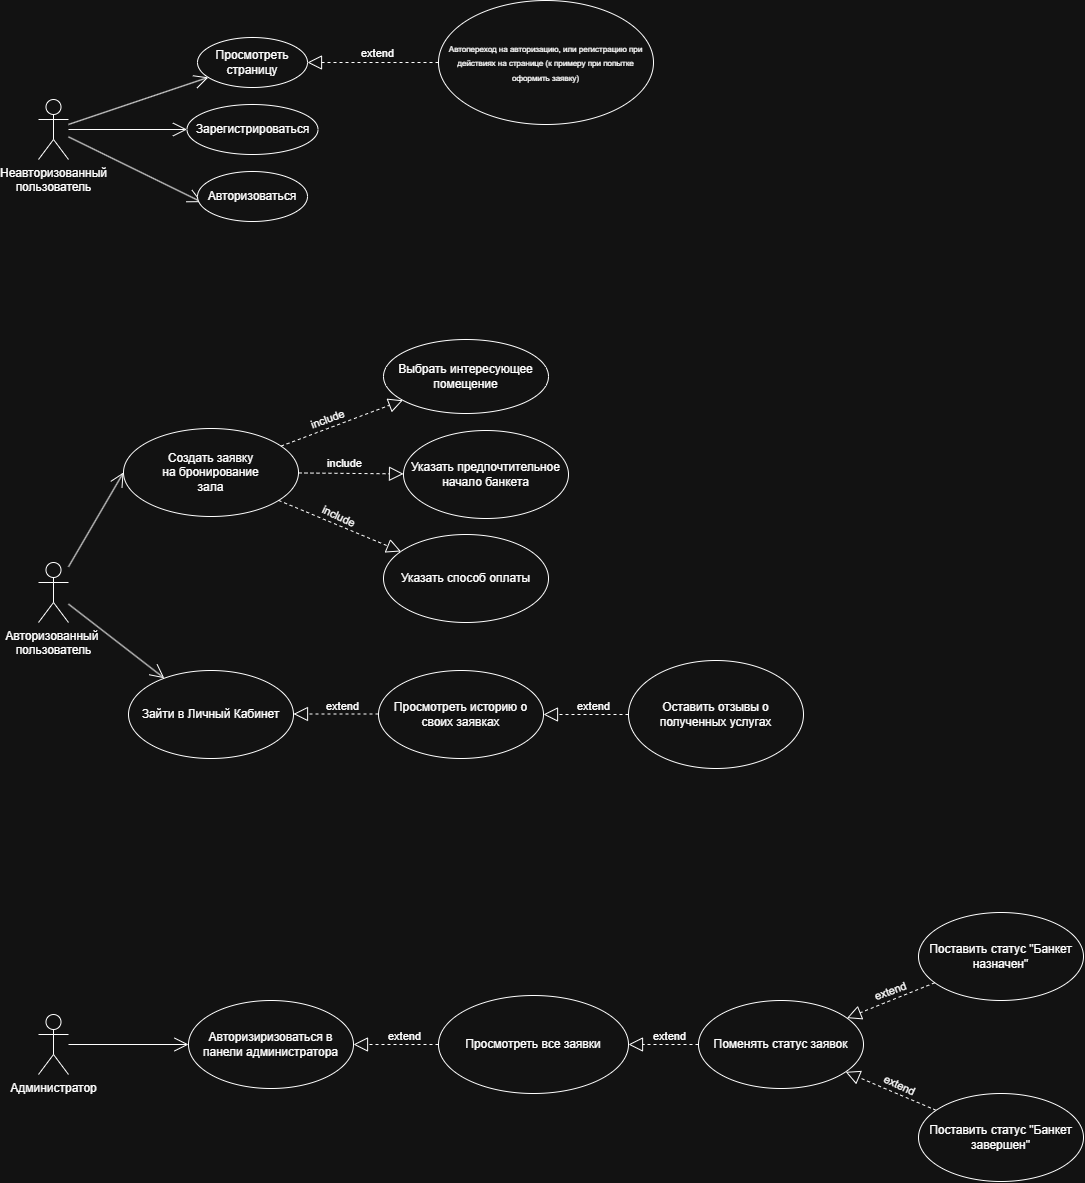

The diagram above was exported from draw.io. Its source (the exported page's mxGraphModel, read from the mxfile embedded in the PNG):
<mxGraphModel dx="2046" dy="740" grid="1" gridSize="10" guides="1" tooltips="1" connect="1" arrows="1" fold="1" page="0" pageScale="1" pageWidth="827" pageHeight="1169" math="0" shadow="0">
  <root>
    <mxCell id="0" />
    <mxCell id="1" parent="0" />
    <mxCell id="3mPg-ipYSDJXxIjP3dlR-5" parent="1" style="shape=umlActor;verticalLabelPosition=bottom;verticalAlign=top;html=1;" value="&lt;div&gt;Неавторизованный&lt;/div&gt;&lt;div&gt;пользователь&lt;/div&gt;" vertex="1">
      <mxGeometry height="60" width="30" x="150" y="559" as="geometry" />
    </mxCell>
    <mxCell id="3mPg-ipYSDJXxIjP3dlR-11" edge="1" parent="1" source="3mPg-ipYSDJXxIjP3dlR-5" style="endArrow=open;endFill=1;endSize=12;html=1;rounded=0;" target="3mPg-ipYSDJXxIjP3dlR-13" value="">
      <mxGeometry relative="1" width="160" as="geometry">
        <mxPoint x="250" y="561" as="sourcePoint" />
        <mxPoint x="320" y="561" as="targetPoint" />
      </mxGeometry>
    </mxCell>
    <mxCell id="3mPg-ipYSDJXxIjP3dlR-12" parent="1" style="shape=umlActor;verticalLabelPosition=bottom;verticalAlign=top;html=1;" value="&lt;div&gt;Авторизованный&amp;nbsp;&lt;/div&gt;&lt;div&gt;пользователь&lt;/div&gt;" vertex="1">
      <mxGeometry height="60" width="30" x="150" y="1022" as="geometry" />
    </mxCell>
    <mxCell id="3mPg-ipYSDJXxIjP3dlR-13" parent="1" style="ellipse;whiteSpace=wrap;html=1;" value="&lt;div&gt;&lt;span style=&quot;background-color: transparent; color: light-dark(#000000, var(--ge-light-color, #ffffff));&quot;&gt;Зарегистрироваться&lt;/span&gt;&lt;/div&gt;" vertex="1">
      <mxGeometry height="50" width="131" x="298.5" y="564" as="geometry" />
    </mxCell>
    <mxCell id="3mPg-ipYSDJXxIjP3dlR-15" edge="1" parent="1" source="3mPg-ipYSDJXxIjP3dlR-5" style="endArrow=open;endFill=1;endSize=12;html=1;rounded=0;entryX=0.039;entryY=0.613;entryDx=0;entryDy=0;entryPerimeter=0;" target="3mPg-ipYSDJXxIjP3dlR-16" value="">
      <mxGeometry relative="1" width="160" as="geometry">
        <mxPoint x="300" y="601" as="sourcePoint" />
        <mxPoint x="320" y="601" as="targetPoint" />
      </mxGeometry>
    </mxCell>
    <mxCell id="3mPg-ipYSDJXxIjP3dlR-16" parent="1" style="ellipse;whiteSpace=wrap;html=1;" value="&lt;div&gt;&lt;span style=&quot;background-color: transparent; color: light-dark(#000000, var(--ge-light-color, #ffffff));&quot;&gt;Авторизоваться&lt;/span&gt;&lt;/div&gt;" vertex="1">
      <mxGeometry height="50" width="110" x="309" y="631" as="geometry" />
    </mxCell>
    <mxCell id="3mPg-ipYSDJXxIjP3dlR-17" edge="1" parent="1" source="3mPg-ipYSDJXxIjP3dlR-5" style="endArrow=open;endFill=1;endSize=12;html=1;rounded=0;" target="3mPg-ipYSDJXxIjP3dlR-18" value="">
      <mxGeometry relative="1" width="160" as="geometry">
        <mxPoint x="300" y="601" as="sourcePoint" />
        <mxPoint x="300" y="511" as="targetPoint" />
      </mxGeometry>
    </mxCell>
    <mxCell id="3mPg-ipYSDJXxIjP3dlR-18" parent="1" style="ellipse;whiteSpace=wrap;html=1;" value="&lt;div&gt;&lt;span style=&quot;background-color: transparent; color: light-dark(#000000, var(--ge-light-color, #ffffff));&quot;&gt;Просмотреть страницу&lt;/span&gt;&lt;/div&gt;" vertex="1">
      <mxGeometry height="50" width="110" x="309" y="497" as="geometry" />
    </mxCell>
    <mxCell id="3mPg-ipYSDJXxIjP3dlR-20" parent="1" style="ellipse;whiteSpace=wrap;html=1;" value="&lt;font style=&quot;font-size: 8px;&quot;&gt;Автопереход на авторизацию, или регистрацию при действиях на странице (к примеру при попытке оформить заявку)&lt;/font&gt;" vertex="1">
      <mxGeometry height="124" width="215" x="550" y="460" as="geometry" />
    </mxCell>
    <mxCell id="3mPg-ipYSDJXxIjP3dlR-22" edge="1" parent="1" source="3mPg-ipYSDJXxIjP3dlR-12" style="endArrow=open;endFill=1;endSize=12;html=1;rounded=0;entryX=0;entryY=0.5;entryDx=0;entryDy=0;" target="3mPg-ipYSDJXxIjP3dlR-25" value="">
      <mxGeometry relative="1" width="160" as="geometry">
        <mxPoint x="280" y="890" as="sourcePoint" />
        <mxPoint x="310" y="900" as="targetPoint" />
      </mxGeometry>
    </mxCell>
    <mxCell id="3mPg-ipYSDJXxIjP3dlR-24" parent="1" style="shape=umlActor;verticalLabelPosition=bottom;verticalAlign=top;html=1;" value="&lt;div&gt;Администратор&lt;/div&gt;" vertex="1">
      <mxGeometry height="60" width="30" x="150" y="1474" as="geometry" />
    </mxCell>
    <mxCell id="3mPg-ipYSDJXxIjP3dlR-25" parent="1" style="ellipse;whiteSpace=wrap;html=1;" value="&lt;div&gt;&lt;span style=&quot;background-color: transparent; color: light-dark(#000000, var(--ge-light-color, #ffffff));&quot;&gt;Создать заявку&lt;/span&gt;&lt;/div&gt;&lt;div&gt;на бронирование&lt;/div&gt;&lt;div&gt;зала&lt;/div&gt;" vertex="1">
      <mxGeometry height="88" width="175" x="235" y="888" as="geometry" />
    </mxCell>
    <mxCell id="3mPg-ipYSDJXxIjP3dlR-26" parent="1" style="ellipse;whiteSpace=wrap;html=1;" value="Выбрать интересующее помещение" vertex="1">
      <mxGeometry height="74" width="165" x="495" y="799" as="geometry" />
    </mxCell>
    <mxCell id="3mPg-ipYSDJXxIjP3dlR-31" parent="1" style="ellipse;whiteSpace=wrap;html=1;" value="Указать предпочтительное начало банкета" vertex="1">
      <mxGeometry height="88" width="165" x="515" y="890" as="geometry" />
    </mxCell>
    <mxCell id="3mPg-ipYSDJXxIjP3dlR-33" parent="1" style="ellipse;whiteSpace=wrap;html=1;" value="Указать способ оплаты" vertex="1">
      <mxGeometry height="88" width="165" x="495" y="994" as="geometry" />
    </mxCell>
    <mxCell id="3mPg-ipYSDJXxIjP3dlR-35" parent="1" style="ellipse;whiteSpace=wrap;html=1;" value="Просмотреть все заявки" vertex="1">
      <mxGeometry height="98" width="190" x="550" y="1455" as="geometry" />
    </mxCell>
    <mxCell id="3mPg-ipYSDJXxIjP3dlR-37" parent="1" style="ellipse;whiteSpace=wrap;html=1;" value="Поменять статус заявок" vertex="1">
      <mxGeometry height="88" width="165" x="810" y="1460" as="geometry" />
    </mxCell>
    <mxCell id="3mPg-ipYSDJXxIjP3dlR-38" edge="1" parent="1" source="3mPg-ipYSDJXxIjP3dlR-24" style="endArrow=open;endFill=1;endSize=12;html=1;rounded=0;" target="3mPg-ipYSDJXxIjP3dlR-39" value="">
      <mxGeometry relative="1" width="160" as="geometry">
        <mxPoint x="260" y="1510" as="sourcePoint" />
        <mxPoint x="310" y="1370" as="targetPoint" />
      </mxGeometry>
    </mxCell>
    <mxCell id="3mPg-ipYSDJXxIjP3dlR-39" parent="1" style="ellipse;whiteSpace=wrap;html=1;" value="Авторизиризоваться в панели администратора" vertex="1">
      <mxGeometry height="88" width="165" x="300" y="1460" as="geometry" />
    </mxCell>
    <mxCell id="3mPg-ipYSDJXxIjP3dlR-43" edge="1" parent="1" source="3mPg-ipYSDJXxIjP3dlR-25" style="endArrow=block;dashed=1;endFill=0;endSize=12;html=1;rounded=0;" target="3mPg-ipYSDJXxIjP3dlR-26" value="">
      <mxGeometry relative="1" width="160" as="geometry">
        <mxPoint x="350" y="880" as="sourcePoint" />
        <mxPoint x="510" y="880" as="targetPoint" />
      </mxGeometry>
    </mxCell>
    <mxCell id="3mPg-ipYSDJXxIjP3dlR-77" connectable="0" parent="3mPg-ipYSDJXxIjP3dlR-43" style="edgeLabel;html=1;align=center;verticalAlign=middle;resizable=0;points=[];rotation=-20;" value="include" vertex="1">
      <mxGeometry relative="1" x="0.0452" as="geometry">
        <mxPoint x="-18" y="-3" as="offset" />
      </mxGeometry>
    </mxCell>
    <mxCell id="3mPg-ipYSDJXxIjP3dlR-78" connectable="0" parent="3mPg-ipYSDJXxIjP3dlR-43" style="edgeLabel;html=1;align=center;verticalAlign=middle;resizable=0;points=[];rotation=25;" value="include" vertex="1">
      <mxGeometry relative="1" x="0.0452" as="geometry">
        <mxPoint x="-6" y="94" as="offset" />
      </mxGeometry>
    </mxCell>
    <mxCell id="3mPg-ipYSDJXxIjP3dlR-79" connectable="0" parent="3mPg-ipYSDJXxIjP3dlR-43" style="edgeLabel;html=1;align=center;verticalAlign=middle;resizable=0;points=[];rotation=0;" value="include" vertex="1">
      <mxGeometry relative="1" x="0.0452" as="geometry">
        <mxPoint x="-1" y="41" as="offset" />
      </mxGeometry>
    </mxCell>
    <mxCell id="3mPg-ipYSDJXxIjP3dlR-44" edge="1" parent="1" source="3mPg-ipYSDJXxIjP3dlR-25" style="endArrow=block;dashed=1;endFill=0;endSize=12;html=1;rounded=0;" target="3mPg-ipYSDJXxIjP3dlR-31" value="">
      <mxGeometry relative="1" width="160" as="geometry">
        <mxPoint x="350" y="880" as="sourcePoint" />
        <mxPoint x="520" y="930" as="targetPoint" />
      </mxGeometry>
    </mxCell>
    <mxCell id="3mPg-ipYSDJXxIjP3dlR-45" edge="1" parent="1" source="3mPg-ipYSDJXxIjP3dlR-25" style="endArrow=block;dashed=1;endFill=0;endSize=12;html=1;rounded=0;" target="3mPg-ipYSDJXxIjP3dlR-33" value="">
      <mxGeometry relative="1" width="160" as="geometry">
        <mxPoint x="390" y="940" as="sourcePoint" />
        <mxPoint x="510" y="1000" as="targetPoint" />
      </mxGeometry>
    </mxCell>
    <mxCell id="3mPg-ipYSDJXxIjP3dlR-46" edge="1" parent="1" source="3mPg-ipYSDJXxIjP3dlR-35" style="endArrow=block;dashed=1;endFill=0;endSize=12;html=1;rounded=0;" target="3mPg-ipYSDJXxIjP3dlR-39" value="">
      <mxGeometry relative="1" width="160" as="geometry">
        <mxPoint x="400" y="1390" as="sourcePoint" />
        <mxPoint x="560" y="1390" as="targetPoint" />
      </mxGeometry>
    </mxCell>
    <mxCell id="3mPg-ipYSDJXxIjP3dlR-80" connectable="0" parent="3mPg-ipYSDJXxIjP3dlR-46" style="edgeLabel;html=1;align=center;verticalAlign=middle;resizable=0;points=[];" value="extend" vertex="1">
      <mxGeometry relative="1" x="-0.1011" as="geometry">
        <mxPoint x="3" y="-9" as="offset" />
      </mxGeometry>
    </mxCell>
    <mxCell id="3mPg-ipYSDJXxIjP3dlR-81" connectable="0" parent="3mPg-ipYSDJXxIjP3dlR-46" style="edgeLabel;html=1;align=center;verticalAlign=middle;resizable=0;points=[];" value="extend" vertex="1">
      <mxGeometry relative="1" x="-0.1011" as="geometry">
        <mxPoint x="268" y="-9" as="offset" />
      </mxGeometry>
    </mxCell>
    <mxCell id="3mPg-ipYSDJXxIjP3dlR-47" edge="1" parent="1" source="3mPg-ipYSDJXxIjP3dlR-37" style="endArrow=block;dashed=1;endFill=0;endSize=12;html=1;rounded=0;" target="3mPg-ipYSDJXxIjP3dlR-35" value="">
      <mxGeometry relative="1" width="160" as="geometry">
        <mxPoint x="400" y="1390" as="sourcePoint" />
        <mxPoint x="560" y="1390" as="targetPoint" />
      </mxGeometry>
    </mxCell>
    <mxCell id="3mPg-ipYSDJXxIjP3dlR-49" edge="1" parent="1" source="3mPg-ipYSDJXxIjP3dlR-20" style="endArrow=block;dashed=1;endFill=0;endSize=12;html=1;rounded=0;" target="3mPg-ipYSDJXxIjP3dlR-18" value="">
      <mxGeometry relative="1" width="160" as="geometry">
        <mxPoint x="470" y="590" as="sourcePoint" />
        <mxPoint x="410" y="631" as="targetPoint" />
      </mxGeometry>
    </mxCell>
    <mxCell id="3mPg-ipYSDJXxIjP3dlR-73" connectable="0" parent="3mPg-ipYSDJXxIjP3dlR-49" style="edgeLabel;html=1;align=center;verticalAlign=middle;resizable=0;points=[];" value="extend" vertex="1">
      <mxGeometry relative="1" x="0.0429" y="-1" as="geometry">
        <mxPoint x="6" y="-9" as="offset" />
      </mxGeometry>
    </mxCell>
    <mxCell id="3mPg-ipYSDJXxIjP3dlR-52" parent="1" style="ellipse;whiteSpace=wrap;html=1;" value="&lt;div&gt;Зайти в Личный Кабинет&lt;/div&gt;" vertex="1">
      <mxGeometry height="88" width="165" x="240" y="1130" as="geometry" />
    </mxCell>
    <mxCell id="3mPg-ipYSDJXxIjP3dlR-53" edge="1" parent="1" source="3mPg-ipYSDJXxIjP3dlR-12" style="endArrow=open;endFill=1;endSize=12;html=1;rounded=0;" target="3mPg-ipYSDJXxIjP3dlR-52" value="">
      <mxGeometry relative="1" width="160" as="geometry">
        <mxPoint x="330" y="1090" as="sourcePoint" />
        <mxPoint x="490" y="1090" as="targetPoint" />
      </mxGeometry>
    </mxCell>
    <mxCell id="3mPg-ipYSDJXxIjP3dlR-54" edge="1" parent="1" style="endArrow=block;dashed=1;endFill=0;endSize=12;html=1;rounded=0;" value="">
      <mxGeometry relative="1" width="160" as="geometry">
        <mxPoint x="490" y="1173.4999999999998" as="sourcePoint" />
        <mxPoint x="405" y="1173.4999999999998" as="targetPoint" />
      </mxGeometry>
    </mxCell>
    <mxCell id="3mPg-ipYSDJXxIjP3dlR-75" connectable="0" parent="3mPg-ipYSDJXxIjP3dlR-54" style="edgeLabel;html=1;align=center;verticalAlign=middle;resizable=0;points=[];" value="extend" vertex="1">
      <mxGeometry relative="1" x="-0.1056" y="1" as="geometry">
        <mxPoint x="1" y="-9" as="offset" />
      </mxGeometry>
    </mxCell>
    <mxCell id="3mPg-ipYSDJXxIjP3dlR-76" connectable="0" parent="3mPg-ipYSDJXxIjP3dlR-54" style="edgeLabel;html=1;align=center;verticalAlign=middle;resizable=0;points=[];" value="extend" vertex="1">
      <mxGeometry relative="1" x="-0.1056" y="1" as="geometry">
        <mxPoint x="252" y="-9" as="offset" />
      </mxGeometry>
    </mxCell>
    <mxCell id="3mPg-ipYSDJXxIjP3dlR-55" parent="1" style="ellipse;whiteSpace=wrap;html=1;" value="Просмотреть историю о своих заявках" vertex="1">
      <mxGeometry height="88" width="165" x="490" y="1130" as="geometry" />
    </mxCell>
    <mxCell id="3mPg-ipYSDJXxIjP3dlR-57" edge="1" parent="1" source="3mPg-ipYSDJXxIjP3dlR-58" style="endArrow=block;dashed=1;endFill=0;endSize=12;html=1;rounded=0;" target="3mPg-ipYSDJXxIjP3dlR-55" value="">
      <mxGeometry relative="1" width="160" as="geometry">
        <mxPoint x="430" y="1120" as="sourcePoint" />
        <mxPoint x="740" y="1174" as="targetPoint" />
      </mxGeometry>
    </mxCell>
    <mxCell id="3mPg-ipYSDJXxIjP3dlR-58" parent="1" style="ellipse;whiteSpace=wrap;html=1;" value="Оставить отзывы о полученных услугах" vertex="1">
      <mxGeometry height="108" width="175" x="740" y="1120" as="geometry" />
    </mxCell>
    <mxCell id="3mPg-ipYSDJXxIjP3dlR-59" edge="1" parent="1" source="3mPg-ipYSDJXxIjP3dlR-60" style="endArrow=block;dashed=1;endFill=0;endSize=12;html=1;rounded=0;" target="3mPg-ipYSDJXxIjP3dlR-37" value="">
      <mxGeometry relative="1" width="160" as="geometry">
        <mxPoint x="970.0039801064154" y="1475.7908009426865" as="sourcePoint" />
        <mxPoint x="860" y="1370" as="targetPoint" />
      </mxGeometry>
    </mxCell>
    <mxCell id="3mPg-ipYSDJXxIjP3dlR-66" connectable="0" parent="3mPg-ipYSDJXxIjP3dlR-59" style="edgeLabel;html=1;align=center;verticalAlign=middle;resizable=0;points=[];rotation=-20;" value="extend" vertex="1">
      <mxGeometry relative="1" x="0.5006" y="2" as="geometry">
        <mxPoint x="20" y="-20" as="offset" />
      </mxGeometry>
    </mxCell>
    <mxCell id="3mPg-ipYSDJXxIjP3dlR-67" connectable="0" parent="3mPg-ipYSDJXxIjP3dlR-59" style="edgeLabel;html=1;align=center;verticalAlign=middle;resizable=0;points=[];rotation=25;" value="extend" vertex="1">
      <mxGeometry relative="1" x="0.5006" y="2" as="geometry">
        <mxPoint x="30" y="74" as="offset" />
      </mxGeometry>
    </mxCell>
    <mxCell id="3mPg-ipYSDJXxIjP3dlR-60" parent="1" style="ellipse;whiteSpace=wrap;html=1;" value="Поставить статус &quot;Банкет назначен&quot;" vertex="1">
      <mxGeometry height="88" width="165" x="1030" y="1372" as="geometry" />
    </mxCell>
    <mxCell id="3mPg-ipYSDJXxIjP3dlR-61" edge="1" parent="1" source="3mPg-ipYSDJXxIjP3dlR-62" style="endArrow=block;dashed=1;endFill=0;endSize=12;html=1;rounded=0;" target="3mPg-ipYSDJXxIjP3dlR-37" value="">
      <mxGeometry relative="1" width="160" x="-0.1906" as="geometry">
        <mxPoint x="970.0039801064154" y="1532.209199057314" as="sourcePoint" />
        <mxPoint x="869.19" y="1520" as="targetPoint" />
      </mxGeometry>
    </mxCell>
    <mxCell id="3mPg-ipYSDJXxIjP3dlR-62" parent="1" style="ellipse;whiteSpace=wrap;html=1;" value="Поставить статус &quot;Банкет завершен&quot;" vertex="1">
      <mxGeometry height="88" width="165" x="1030" y="1553" as="geometry" />
    </mxCell>
  </root>
</mxGraphModel>